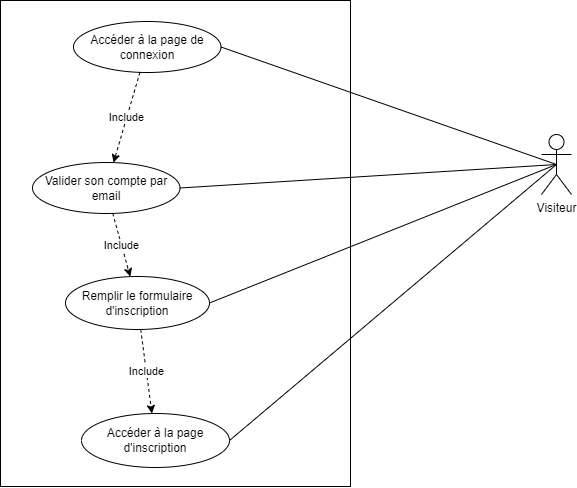

The diagram above was exported from draw.io. Its source (the exported page's mxGraphModel, read from the mxfile embedded in the PNG):
<mxGraphModel dx="1653" dy="722" grid="0" gridSize="10" guides="1" tooltips="1" connect="1" arrows="1" fold="1" page="1" pageScale="1" pageWidth="850" pageHeight="1100" background="#ffffff" math="0" shadow="0">
  <root>
    <mxCell id="0" />
    <mxCell id="1" parent="0" />
    <mxCell id="2" value="&lt;font color=&quot;#000000&quot;&gt;Visiteur&lt;/font&gt;" style="shape=umlActor;verticalLabelPosition=bottom;verticalAlign=top;html=1;outlineConnect=0;strokeColor=#000000;" vertex="1" parent="1">
      <mxGeometry x="622" y="173" width="30" height="60" as="geometry" />
    </mxCell>
    <mxCell id="3" value="" style="whiteSpace=wrap;html=1;strokeColor=#000000;fontColor=#000000;gradientColor=none;fillColor=none;" vertex="1" parent="1">
      <mxGeometry x="81" y="39" width="350" height="486" as="geometry" />
    </mxCell>
    <mxCell id="14" value="Include" style="edgeStyle=none;html=1;labelBackgroundColor=#FFFFFF;strokeColor=#000000;fontColor=#000000;dashed=1;" edge="1" parent="1" source="4" target="6">
      <mxGeometry relative="1" as="geometry">
        <Array as="points" />
      </mxGeometry>
    </mxCell>
    <mxCell id="4" value="Valider son compte par email" style="ellipse;whiteSpace=wrap;html=1;strokeColor=#000000;fontColor=#000000;fillColor=none;gradientColor=none;" vertex="1" parent="1">
      <mxGeometry x="113" y="201" width="147.5" height="51" as="geometry" />
    </mxCell>
    <mxCell id="5" value="" style="endArrow=none;html=1;fontColor=#000000;strokeColor=#000000;entryX=0.5;entryY=0.5;entryDx=0;entryDy=0;entryPerimeter=0;exitX=1;exitY=0.5;exitDx=0;exitDy=0;" edge="1" parent="1" source="4" target="2">
      <mxGeometry width="50" height="50" relative="1" as="geometry">
        <mxPoint x="399" y="117" as="sourcePoint" />
        <mxPoint x="449" y="67" as="targetPoint" />
      </mxGeometry>
    </mxCell>
    <mxCell id="16" value="Include" style="edgeStyle=none;html=1;dashed=1;labelBackgroundColor=#FFFFFF;strokeColor=#000000;fontColor=#000000;" edge="1" parent="1" source="6" target="9">
      <mxGeometry relative="1" as="geometry" />
    </mxCell>
    <mxCell id="6" value="Remplir le formulaire&lt;br&gt;d'inscription" style="ellipse;whiteSpace=wrap;html=1;strokeColor=#000000;fontColor=#000000;fillColor=none;gradientColor=none;" vertex="1" parent="1">
      <mxGeometry x="146" y="315" width="144" height="53" as="geometry" />
    </mxCell>
    <mxCell id="8" value="" style="endArrow=none;html=1;strokeColor=#000000;fontColor=#000000;entryX=0.5;entryY=0.5;entryDx=0;entryDy=0;entryPerimeter=0;exitX=1;exitY=0.5;exitDx=0;exitDy=0;" edge="1" parent="1" source="6" target="2">
      <mxGeometry width="50" height="50" relative="1" as="geometry">
        <mxPoint x="262" y="220" as="sourcePoint" />
        <mxPoint x="315" y="170" as="targetPoint" />
      </mxGeometry>
    </mxCell>
    <mxCell id="9" value="Accéder à la page d'inscription" style="ellipse;whiteSpace=wrap;html=1;strokeColor=#000000;fontColor=#000000;fillColor=none;gradientColor=none;" vertex="1" parent="1">
      <mxGeometry x="162" y="452" width="148" height="54" as="geometry" />
    </mxCell>
    <mxCell id="10" value="" style="endArrow=none;html=1;strokeColor=#000000;fontColor=#000000;exitX=1;exitY=0.5;exitDx=0;exitDy=0;entryX=0.5;entryY=0.5;entryDx=0;entryDy=0;entryPerimeter=0;" edge="1" parent="1" source="9" target="2">
      <mxGeometry width="50" height="50" relative="1" as="geometry">
        <mxPoint x="324" y="136.5" as="sourcePoint" />
        <mxPoint x="483" y="143" as="targetPoint" />
      </mxGeometry>
    </mxCell>
    <mxCell id="12" value="" style="endArrow=none;html=1;strokeColor=#000000;fontColor=#000000;exitX=1;exitY=0.5;exitDx=0;exitDy=0;entryX=0.5;entryY=0.5;entryDx=0;entryDy=0;entryPerimeter=0;" edge="1" parent="1" source="18" target="2">
      <mxGeometry width="50" height="50" relative="1" as="geometry">
        <mxPoint x="313.9999999999998" y="414.9999999999999" as="sourcePoint" />
        <mxPoint x="481" y="145" as="targetPoint" />
      </mxGeometry>
    </mxCell>
    <mxCell id="19" value="Include" style="edgeStyle=none;html=1;dashed=1;labelBackgroundColor=#FFFFFF;strokeColor=#000000;fontColor=#000000;" edge="1" parent="1" source="18" target="4">
      <mxGeometry relative="1" as="geometry" />
    </mxCell>
    <mxCell id="18" value="Accéder à la page de connexion" style="ellipse;whiteSpace=wrap;html=1;strokeColor=#000000;fontColor=#000000;fillColor=none;gradientColor=none;" vertex="1" parent="1">
      <mxGeometry x="154" y="60" width="147.5" height="51" as="geometry" />
    </mxCell>
  </root>
</mxGraphModel>